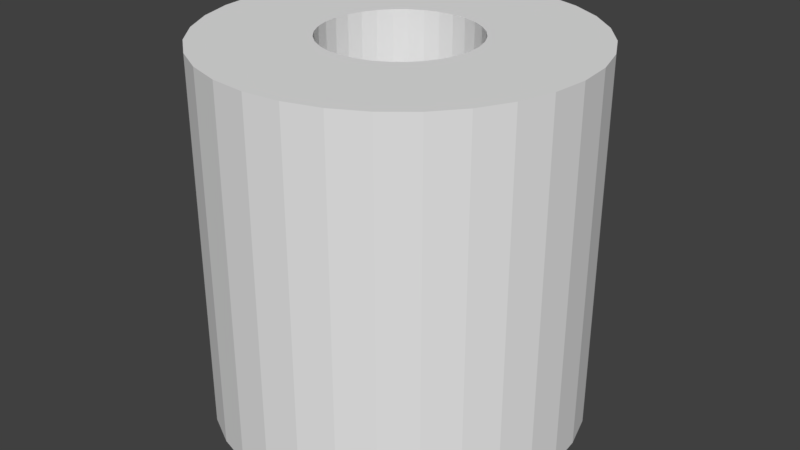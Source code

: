 # Source: roll.blend  (saved by Blender 2.78.0; exported with 4.5.12 LTS)
import bpy
from mathutils import Matrix  # noqa: F401  (used for matrix-valued properties, if any)

bpy.ops.wm.read_factory_settings(use_empty=True)
scene = bpy.context.scene
scene.name = 'Scene'

# ---- collections
col_collection_1 = bpy.data.collections.new('Collection 1'); scene.collection.children.link(col_collection_1)

# ---- world
world_world = bpy.data.worlds.new('World'); scene.world = world_world
world_world.color = (0.05088, 0.05088, 0.05088)
world_world.use_sun_shadow = False
world_world.sun_shadow_jitter_overblur = 0.0
world_world.cycles.sampling_method = 'MANUAL'

# ---- meshes
me_cylinder = bpy.data.meshes.new('Cylinder')
me_cylinder.from_pydata([(0.0, 1.0, -1.0), (0.0, 1.0, 1.0), (0.1951, 0.9808, -1.0), (0.1951, 0.9808, 1.0), (0.3827, 0.9239, -1.0), (0.3827, 0.9239, 1.0), (0.5556, 0.8315, -1.0), (0.5556, 0.8315, 1.0), (0.7071, 0.7071, -1.0), (0.7071, 0.7071, 1.0), (0.8315, 0.5556, -1.0), (0.8315, 0.5556, 1.0), (0.9239, 0.3827, -1.0), (0.9239, 0.3827, 1.0), (0.9808, 0.1951, -1.0), (0.9808, 0.1951, 1.0), (1.0, 7.55e-08, -1.0), (1.0, 7.55e-08, 1.0), (0.9808, -0.1951, -1.0), (0.9808, -0.1951, 1.0), (0.9239, -0.3827, -1.0), (0.9239, -0.3827, 1.0), (0.8315, -0.5556, -1.0), (0.8315, -0.5556, 1.0), (0.7071, -0.7071, -1.0), (0.7071, -0.7071, 1.0), (0.5556, -0.8315, -1.0), (0.5556, -0.8315, 1.0), (0.3827, -0.9239, -1.0), (0.3827, -0.9239, 1.0), (0.1951, -0.9808, -1.0), (0.1951, -0.9808, 1.0), (-3.258e-07, -1.0, -1.0), (-3.258e-07, -1.0, 1.0), (-0.1951, -0.9808, -1.0), (-0.1951, -0.9808, 1.0), (-0.3827, -0.9239, -1.0), (-0.3827, -0.9239, 1.0), (-0.5556, -0.8315, -1.0), (-0.5556, -0.8315, 1.0), (-0.7071, -0.7071, -1.0), (-0.7071, -0.7071, 1.0), (-0.8315, -0.5556, -1.0), (-0.8315, -0.5556, 1.0), (-0.9239, -0.3827, -1.0), (-0.9239, -0.3827, 1.0), (-0.9808, -0.1951, -1.0), (-0.9808, -0.1951, 1.0), (-1.0, 9.656e-07, -1.0), (-1.0, 9.656e-07, 1.0), (-0.9808, 0.1951, -1.0), (-0.9808, 0.1951, 1.0), (-0.9239, 0.3827, -1.0), (-0.9239, 0.3827, 1.0), (-0.8315, 0.5556, -1.0), (-0.8315, 0.5556, 1.0), (-0.7071, 0.7071, -1.0), (-0.7071, 0.7071, 1.0), (-0.5556, 0.8315, -1.0), (-0.5556, 0.8315, 1.0), (-0.3827, 0.9239, -1.0), (-0.3827, 0.9239, 1.0), (-0.1951, 0.9808, -1.0), (-0.1951, 0.9808, 1.0), (0.4326, -0.289, 1.0), (0.4326, -0.289, -1.0), (-2.178e-09, 0.5203, 1.0), (-2.178e-09, 0.5203, -1.0), (-0.1015, 0.5103, 1.0), (-0.1015, 0.5103, -1.0), (-0.1991, 0.4807, 1.0), (-0.1991, 0.4807, -1.0), (-0.4807, -0.1991, 1.0), (-0.4807, -0.1991, -1.0), (-0.4326, -0.289, 1.0), (-0.4326, -0.289, -1.0), (-0.5103, -0.1015, 1.0), (-0.5103, -0.1015, -1.0), (-0.3679, -0.3679, 1.0), (-0.3679, -0.3679, -1.0), (-0.1015, -0.5103, 1.0), (-0.1015, -0.5103, -1.0), (-1.717e-07, -0.5203, 1.0), (-1.717e-07, -0.5203, -1.0), (-0.1991, -0.4807, 1.0), (-0.1991, -0.4807, -1.0), (0.5103, 0.1015, 1.0), (0.5103, 0.1015, -1.0), (0.289, 0.4326, 1.0), (0.289, 0.4326, -1.0), (0.5203, 2.11e-08, 1.0), (0.5203, 2.11e-08, -1.0), (0.4807, 0.1991, 1.0), (0.4807, 0.1991, -1.0), (0.1015, -0.5103, 1.0), (0.1015, -0.5103, -1.0), (-0.3679, 0.3679, 1.0), (-0.3679, 0.3679, -1.0), (-0.289, 0.4326, 1.0), (-0.289, 0.4326, -1.0), (-0.4326, 0.289, 1.0), (-0.4326, 0.289, -1.0), (0.5103, -0.1015, 1.0), (0.5103, -0.1015, -1.0), (0.289, -0.4326, 1.0), (0.289, -0.4326, -1.0), (0.3679, -0.3679, 1.0), (0.3679, -0.3679, -1.0), (0.4807, -0.1991, 1.0), (0.4807, -0.1991, -1.0), (-0.5203, 4.842e-07, 1.0), (-0.5203, 4.842e-07, -1.0), (-0.289, -0.4326, 1.0), (-0.289, -0.4326, -1.0), (-0.5103, 0.1015, 1.0), (-0.5103, 0.1015, -1.0), (0.3679, 0.3679, 1.0), (0.3679, 0.3679, -1.0), (0.1991, -0.4807, 1.0), (0.1991, -0.4807, -1.0), (0.4326, 0.289, 1.0), (0.4326, 0.289, -1.0), (-0.4807, 0.1991, 1.0), (-0.4807, 0.1991, -1.0), (0.1991, 0.4807, 1.0), (0.1991, 0.4807, -1.0), (0.1015, 0.5103, 1.0), (0.1015, 0.5103, -1.0), (0.3377, -0.2257, 1.0), (0.3377, -0.2257, -1.0), (1.081e-08, 0.4062, 1.0), (1.081e-08, 0.4062, -1.0), (-0.07925, 0.3984, 1.0), (-0.07925, 0.3984, -1.0), (-0.1554, 0.3753, 1.0), (-0.1554, 0.3753, -1.0), (-0.3753, -0.1554, 1.0), (-0.3753, -0.1554, -1.0), (-0.3377, -0.2257, 1.0), (-0.3377, -0.2257, -1.0), (-0.3984, -0.07925, 1.0), (-0.3984, -0.07925, -1.0), (-0.2872, -0.2872, 1.0), (-0.2872, -0.2872, -1.0), (-0.07925, -0.3984, 1.0), (-0.07925, -0.3984, -1.0), (-1.216e-07, -0.4062, 1.0), (-1.216e-07, -0.4062, -1.0), (-0.1554, -0.3753, 1.0), (-0.1554, -0.3753, -1.0), (0.3984, 0.07925, 1.0), (0.3984, 0.07925, -1.0), (0.2257, 0.3377, 1.0), (0.2257, 0.3377, -1.0), (0.4062, 4.343e-08, 1.0), (0.4062, 4.343e-08, -1.0), (0.3753, 0.1554, 1.0), (0.3753, 0.1554, -1.0), (0.07925, -0.3984, 1.0), (0.07925, -0.3984, -1.0), (-0.2872, 0.2872, 1.0), (-0.2872, 0.2872, -1.0), (-0.2257, 0.3377, 1.0), (-0.2257, 0.3377, -1.0), (-0.3377, 0.2257, 1.0), (-0.3377, 0.2257, -1.0), (0.3984, -0.07925, 1.0), (0.3984, -0.07925, -1.0), (0.2257, -0.3377, 1.0), (0.2257, -0.3377, -1.0), (0.2872, -0.2872, 1.0), (0.2872, -0.2872, -1.0), (0.3753, -0.1554, 1.0), (0.3753, -0.1554, -1.0), (-0.4062, 4.05e-07, 1.0), (-0.4062, 4.05e-07, -1.0), (-0.2257, -0.3377, 1.0), (-0.2257, -0.3377, -1.0), (-0.3984, 0.07925, 1.0), (-0.3984, 0.07925, -1.0), (0.2872, 0.2872, 1.0), (0.2872, 0.2872, -1.0), (0.1554, -0.3753, 1.0), (0.1554, -0.3753, -1.0), (0.3377, 0.2257, 1.0), (0.3377, 0.2257, -1.0), (-0.3753, 0.1554, 1.0), (-0.3753, 0.1554, -1.0), (0.1554, 0.3753, 1.0), (0.1554, 0.3753, -1.0), (0.07925, 0.3984, 1.0), (0.07925, 0.3984, -1.0)], [], [(0, 1, 3, 2), (2, 3, 5, 4), (4, 5, 7, 6), (6, 7, 9, 8), (8, 9, 11, 10), (10, 11, 13, 12), (12, 13, 15, 14), (14, 15, 17, 16), (16, 17, 19, 18), (18, 19, 21, 20), (20, 21, 23, 22), (22, 23, 25, 24), (24, 25, 27, 26), (26, 27, 29, 28), (28, 29, 31, 30), (30, 31, 33, 32), (32, 33, 35, 34), (34, 35, 37, 36), (36, 37, 39, 38), (38, 39, 41, 40), (40, 41, 43, 42), (42, 43, 45, 44), (44, 45, 47, 46), (46, 47, 49, 48), (48, 49, 51, 50), (50, 51, 53, 52), (52, 53, 55, 54), (54, 55, 57, 56), (56, 57, 59, 58), (58, 59, 61, 60), (3, 1, 63, 61, 59, 57, 55, 53, 51, 49, 110, 114, 122, 100, 96, 98, 70, 68, 66, 126, 124, 88, 116, 120, 92, 86, 90, 17, 15, 13, 11, 9, 7, 5), (60, 61, 63, 62), (62, 63, 1, 0), (0, 2, 4, 6, 8, 10, 12, 14, 16, 91, 87, 93, 121, 117, 89, 125, 127, 67, 69, 71, 99, 97, 101, 123, 115, 111, 48, 50, 52, 54, 56, 58, 60, 62), (119, 95, 159, 183), (64, 108, 172, 128), (97, 99, 163, 161), (120, 116, 180, 184), (93, 87, 151, 157), (118, 104, 168, 182), (95, 83, 147, 159), (105, 119, 183, 169), (92, 120, 184, 156), (116, 88, 152, 180), (90, 86, 150, 154), (117, 121, 185, 181), (88, 124, 188, 152), (111, 115, 179, 175), (17, 90, 102, 108, 64, 106, 104, 118, 94, 82, 80, 84, 112, 78, 74, 72, 76, 110, 49, 47, 45, 43, 41, 39, 37, 35, 33, 31, 29, 27, 25, 23, 21, 19), (89, 117, 181, 153), (113, 79, 143, 177), (86, 92, 156, 150), (114, 110, 174, 178), (87, 91, 155, 151), (112, 84, 148, 176), (84, 80, 144, 148), (70, 98, 162, 134), (83, 81, 145, 147), (110, 76, 140, 174), (80, 82, 146, 144), (85, 113, 177, 149), (81, 85, 149, 145), (91, 103, 167, 155), (77, 111, 175, 141), (109, 65, 129, 173), (78, 112, 176, 142), (48, 111, 77, 73, 75, 79, 113, 85, 81, 83, 95, 119, 105, 107, 65, 109, 103, 91, 16, 18, 20, 22, 24, 26, 28, 30, 32, 34, 36, 38, 40, 42, 44, 46), (106, 64, 128, 170), (167, 166, 154, 155), (171, 170, 128, 129), (129, 128, 172, 173), (179, 178, 174, 175), (151, 150, 156, 157), (155, 154, 150, 151), (185, 184, 180, 181), (131, 130, 132, 133), (145, 144, 146, 147), (165, 164, 186, 187), (147, 146, 158, 159), (133, 132, 134, 135), (181, 180, 152, 153), (177, 176, 148, 149), (153, 152, 188, 189), (169, 168, 170, 171), (163, 162, 160, 161), (187, 186, 178, 179), (183, 182, 168, 169), (143, 142, 176, 177), (137, 136, 138, 139), (191, 190, 130, 131), (157, 156, 184, 185), (175, 174, 140, 141), (173, 172, 166, 167), (149, 148, 144, 145), (135, 134, 162, 163), (189, 188, 190, 191), (159, 158, 182, 183), (141, 140, 136, 137), (161, 160, 164, 165), (139, 138, 142, 143), (98, 96, 160, 162), (66, 68, 132, 130), (121, 93, 157, 185), (82, 94, 158, 146), (69, 67, 131, 133), (94, 118, 182, 158), (96, 100, 164, 160), (68, 70, 134, 132), (123, 101, 165, 187), (67, 127, 191, 131), (71, 69, 133, 135), (100, 122, 186, 164), (101, 97, 161, 165), (65, 107, 171, 129), (125, 89, 153, 189), (99, 71, 135, 163), (73, 77, 141, 137), (124, 126, 190, 188), (103, 109, 173, 167), (72, 74, 138, 136), (122, 114, 178, 186), (102, 90, 154, 166), (75, 73, 137, 139), (127, 125, 189, 191), (104, 106, 170, 168), (74, 78, 142, 138), (115, 123, 187, 179), (107, 105, 169, 171), (79, 75, 139, 143), (126, 66, 130, 190), (108, 102, 166, 172), (76, 72, 136, 140)])
_ca = me_cylinder.color_attributes.new('Col', 'BYTE_COLOR', 'CORNER')
_ca.data.foreach_set('color', [0.7454, 0.7454, 0.7454, 1.0, 0.7454, 0.7454, 0.7454, 1.0, 0.7454, 0.7454, 0.7454, 1.0, 0.7454, 0.7454, 0.7454, 1.0, 0.7454, 0.7454, 0.7454, 1.0, 0.7454, 0.7454, 0.7454, 1.0, 0.7454, 0.7454, 0.7454, 1.0, 0.7454, 0.7454, 0.7454, 1.0, 0.7454, 0.7454, 0.7454, 1.0, 0.7454, 0.7454, 0.7454, 1.0, 0.7454, 0.7454, 0.7454, 1.0, 0.7454, 0.7454, 0.7454, 1.0, 0.7454, 0.7454, 0.7454, 1.0, 0.7454, 0.7454, 0.7454, 1.0, 0.7454, 0.7454, 0.7454, 1.0, 0.7454, 0.7454, 0.7454, 1.0, 0.7454, 0.7454, 0.7454, 1.0, 0.7454, 0.7454, 0.7454, 1.0, 0.7454, 0.7454, 0.7454, 1.0, 0.7454, 0.7454, 0.7454, 1.0, 0.7454, 0.7454, 0.7454, 1.0, 0.7454, 0.7454, 0.7454, 1.0, 0.7454, 0.7454, 0.7454, 1.0, 0.7454, 0.7454, 0.7454, 1.0, 0.7454, 0.7454, 0.7454, 1.0, 0.7454, 0.7454, 0.7454, 1.0, 0.7454, 0.7454, 0.7454, 1.0, 0.7454, 0.7454, 0.7454, 1.0, 0.7454, 0.7454, 0.7454, 1.0, 0.7454, 0.7454, 0.7454, 1.0, 0.7454, 0.7454, 0.7454, 1.0, 0.7454, 0.7454, 0.7454, 1.0, 0.7454, 0.7454, 0.7454, 1.0, 0.7454, 0.7454, 0.7454, 1.0, 0.7454, 0.7454, 0.7454, 1.0, 0.7454, 0.7454, 0.7454, 1.0, 0.7454, 0.7454, 0.7454, 1.0, 0.7454, 0.7454, 0.7454, 1.0, 0.7454, 0.7454, 0.7454, 1.0, 0.7454, 0.7454, 0.7454, 1.0, 0.7454, 0.7454, 0.7454, 1.0, 0.7454, 0.7454, 0.7454, 1.0, 0.7454, 0.7454, 0.7454, 1.0, 0.7454, 0.7454, 0.7454, 1.0, 0.7454, 0.7454, 0.7454, 1.0, 0.7454, 0.7454, 0.7454, 1.0, 0.7454, 0.7454, 0.7454, 1.0, 0.7454, 0.7454, 0.7454, 1.0, 0.7454, 0.7454, 0.7454, 1.0, 0.7454, 0.7454, 0.7454, 1.0, 0.7454, 0.7454, 0.7454, 1.0, 0.7454, 0.7454, 0.7454, 1.0, 0.7454, 0.7454, 0.7454, 1.0, 0.7454, 0.7454, 0.7454, 1.0, 0.7454, 0.7454, 0.7454, 1.0, 0.7454, 0.7454, 0.7454, 1.0, 0.7454, 0.7454, 0.7454, 1.0, 0.7454, 0.7454, 0.7454, 1.0, 0.7454, 0.7454, 0.7454, 1.0, 0.7454, 0.7454, 0.7454, 1.0, 0.7454, 0.7454, 0.7454, 1.0, 0.7454, 0.7454, 0.7454, 1.0, 0.7454, 0.7454, 0.7454, 1.0, 0.7454, 0.7454, 0.7454, 1.0, 0.7454, 0.7454, 0.7454, 1.0, 0.7454, 0.7454, 0.7454, 1.0, 0.7454, 0.7454, 0.7454, 1.0, 0.7454, 0.7454, 0.7454, 1.0, 0.7454, 0.7454, 0.7454, 1.0, 0.7454, 0.7454, 0.7454, 1.0, 0.7454, 0.7454, 0.7454, 1.0, 0.7454, 0.7454, 0.7454, 1.0, 0.7454, 0.7454, 0.7454, 1.0, 0.7454, 0.7454, 0.7454, 1.0, 0.7454, 0.7454, 0.7454, 1.0, 0.7454, 0.7454, 0.7454, 1.0, 0.7454, 0.7454, 0.7454, 1.0, 0.7454, 0.7454, 0.7454, 1.0, 0.7454, 0.7454, 0.7454, 1.0, 0.7454, 0.7454, 0.7454, 1.0, 0.7454, 0.7454, 0.7454, 1.0, 0.7454, 0.7454, 0.7454, 1.0, 0.7454, 0.7454, 0.7454, 1.0, 0.7454, 0.7454, 0.7454, 1.0, 0.7454, 0.7454, 0.7454, 1.0, 0.7454, 0.7454, 0.7454, 1.0, 0.7454, 0.7454, 0.7454, 1.0, 0.7454, 0.7454, 0.7454, 1.0, 0.7454, 0.7454, 0.7454, 1.0, 0.7454, 0.7454, 0.7454, 1.0, 0.7454, 0.7454, 0.7454, 1.0, 0.7454, 0.7454, 0.7454, 1.0, 0.7454, 0.7454, 0.7454, 1.0, 0.7454, 0.7454, 0.7454, 1.0, 0.7454, 0.7454, 0.7454, 1.0, 0.7454, 0.7454, 0.7454, 1.0, 0.7454, 0.7454, 0.7454, 1.0, 0.7454, 0.7454, 0.7454, 1.0, 0.7454, 0.7454, 0.7454, 1.0, 0.7454, 0.7454, 0.7454, 1.0, 0.7454, 0.7454, 0.7454, 1.0, 0.7454, 0.7454, 0.7454, 1.0, 0.7454, 0.7454, 0.7454, 1.0, 0.7454, 0.7454, 0.7454, 1.0, 0.7454, 0.7454, 0.7454, 1.0, 0.7454, 0.7454, 0.7454, 1.0, 0.7454, 0.7454, 0.7454, 1.0, 0.7454, 0.7454, 0.7454, 1.0, 0.7454, 0.7454, 0.7454, 1.0, 0.7454, 0.7454, 0.7454, 1.0, 0.7454, 0.7454, 0.7454, 1.0, 0.7454, 0.7454, 0.7454, 1.0, 0.7454, 0.7454, 0.7454, 1.0, 0.7454, 0.7454, 0.7454, 1.0, 0.7454, 0.7454, 0.7454, 1.0, 0.7454, 0.7454, 0.7454, 1.0, 0.7454, 0.7454, 0.7454, 1.0, 0.7454, 0.7454, 0.7454, 1.0, 0.7454, 0.7454, 0.7454, 1.0, 0.7454, 0.7454, 0.7454, 1.0, 0.7454, 0.7454, 0.7454, 1.0, 0.7454, 0.7454, 0.7454, 1.0, 0.7454, 0.7454, 0.7454, 1.0, 0.7454, 0.7454, 0.7454, 1.0, 0.7454, 0.7454, 0.7454, 1.0, 0.7454, 0.7454, 0.7454, 1.0, 0.7454, 0.7454, 0.7454, 1.0, 0.7454, 0.7454, 0.7454, 1.0, 0.7454, 0.7454, 0.7454, 1.0, 0.7454, 0.7454, 0.7454, 1.0, 0.7454, 0.7454, 0.7454, 1.0, 0.7454, 0.7454, 0.7454, 1.0, 0.7454, 0.7454, 0.7454, 1.0, 0.7454, 0.7454, 0.7454, 1.0, 0.7454, 0.7454, 0.7454, 1.0, 0.7454, 0.7454, 0.7454, 1.0, 0.7454, 0.7454, 0.7454, 1.0, 0.7454, 0.7454, 0.7454, 1.0, 0.7454, 0.7454, 0.7454, 1.0, 0.7454, 0.7454, 0.7454, 1.0, 0.7454, 0.7454, 0.7454, 1.0, 0.7454, 0.7454, 0.7454, 1.0, 0.7454, 0.7454, 0.7454, 1.0, 0.7454, 0.7454, 0.7454, 1.0, 0.7454, 0.7454, 0.7454, 1.0, 0.7454, 0.7454, 0.7454, 1.0, 0.7454, 0.7454, 0.7454, 1.0, 0.7454, 0.7454, 0.7454, 1.0, 0.7454, 0.7454, 0.7454, 1.0, 0.7454, 0.7454, 0.7454, 1.0, 0.7454, 0.7454, 0.7454, 1.0, 0.7454, 0.7454, 0.7454, 1.0, 0.7454, 0.7454, 0.7454, 1.0, 0.7454, 0.7454, 0.7454, 1.0, 0.7454, 0.7454, 0.7454, 1.0, 0.7454, 0.7454, 0.7454, 1.0, 0.7454, 0.7454, 0.7454, 1.0, 0.7454, 0.7454, 0.7454, 1.0, 0.7454, 0.7454, 0.7454, 1.0, 0.7454, 0.7454, 0.7454, 1.0, 0.7454, 0.7454, 0.7454, 1.0, 0.7454, 0.7454, 0.7454, 1.0, 0.7454, 0.7454, 0.7454, 1.0, 0.7454, 0.7454, 0.7454, 1.0, 0.7454, 0.7454, 0.7454, 1.0, 0.7454, 0.7454, 0.7454, 1.0, 0.7454, 0.7454, 0.7454, 1.0, 0.7454, 0.7454, 0.7454, 1.0, 0.7454, 0.7454, 0.7454, 1.0, 0.7454, 0.7454, 0.7454, 1.0, 0.7454, 0.7454, 0.7454, 1.0, 0.7454, 0.7454, 0.7454, 1.0, 0.7454, 0.7454, 0.7454, 1.0, 0.7454, 0.7454, 0.7454, 1.0, 0.7454, 0.7454, 0.7454, 1.0, 0.7454, 0.7454, 0.7454, 1.0, 0.7454, 0.7454, 0.7454, 1.0, 0.7454, 0.7454, 0.7454, 1.0, 0.7454, 0.7454, 0.7454, 1.0, 0.7454, 0.7454, 0.7454, 1.0, 0.7454, 0.7454, 0.7454, 1.0, 0.7454, 0.7454, 0.7454, 1.0, 0.7454, 0.7454, 0.7454, 1.0, 0.7454, 0.7454, 0.7454, 1.0, 0.7454, 0.7454, 0.7454, 1.0, 0.7454, 0.7454, 0.7454, 1.0, 0.7454, 0.7454, 0.7454, 1.0, 0.7454, 0.7454, 0.7454, 1.0, 0.7454, 0.7454, 0.7454, 1.0, 0.7454, 0.7454, 0.7454, 1.0, 0.7454, 0.7454, 0.7454, 1.0, 0.7454, 0.7454, 0.7454, 1.0, 0.7454, 0.7454, 0.7454, 1.0, 0.7454, 0.7454, 0.7454, 1.0, 0.7454, 0.7454, 0.7454, 1.0, 0.7454, 0.7454, 0.7454, 1.0, 0.5395, 0.3813, 0.1912, 1.0, 0.5395, 0.3813, 0.1912, 1.0, 0.5395, 0.3813, 0.1912, 1.0, 0.5395, 0.3813, 0.1912, 1.0, 0.5395, 0.3813, 0.1912, 1.0, 0.5395, 0.3813, 0.1912, 1.0, 0.5395, 0.3813, 0.1912, 1.0, 0.5395, 0.3813, 0.1912, 1.0, 0.5395, 0.3813, 0.1912, 1.0, 0.5395, 0.3813, 0.1912, 1.0, 0.5395, 0.3813, 0.1912, 1.0, 0.5395, 0.3813, 0.1912, 1.0, 0.5395, 0.3813, 0.1912, 1.0, 0.5395, 0.3813, 0.1912, 1.0, 0.5395, 0.3813, 0.1912, 1.0, 0.5395, 0.3813, 0.1912, 1.0, 0.5395, 0.3813, 0.1912, 1.0, 0.5395, 0.3813, 0.1912, 1.0, 0.5395, 0.3813, 0.1912, 1.0, 0.5395, 0.3813, 0.1912, 1.0, 0.5395, 0.3813, 0.1912, 1.0, 0.5395, 0.3813, 0.1912, 1.0, 0.5395, 0.3813, 0.1912, 1.0, 0.5395, 0.3813, 0.1912, 1.0, 0.5395, 0.3813, 0.1912, 1.0, 0.5395, 0.3813, 0.1912, 1.0, 0.5395, 0.3813, 0.1912, 1.0, 0.5395, 0.3813, 0.1912, 1.0, 0.5395, 0.3813, 0.1912, 1.0, 0.5395, 0.3813, 0.1912, 1.0, 0.5395, 0.3813, 0.1912, 1.0, 0.5395, 0.3813, 0.1912, 1.0, 0.5395, 0.3813, 0.1912, 1.0, 0.5395, 0.3813, 0.1912, 1.0, 0.5395, 0.3813, 0.1912, 1.0, 0.5395, 0.3813, 0.1912, 1.0, 0.5395, 0.3813, 0.1912, 1.0, 0.5395, 0.3813, 0.1912, 1.0, 0.5395, 0.3813, 0.1912, 1.0, 0.5395, 0.3813, 0.1912, 1.0, 0.5395, 0.3813, 0.1912, 1.0, 0.5395, 0.3813, 0.1912, 1.0, 0.5395, 0.3813, 0.1912, 1.0, 0.5395, 0.3813, 0.1912, 1.0, 0.5395, 0.3813, 0.1912, 1.0, 0.5395, 0.3813, 0.1912, 1.0, 0.5395, 0.3813, 0.1912, 1.0, 0.5395, 0.3813, 0.1912, 1.0, 0.5395, 0.3813, 0.1912, 1.0, 0.5395, 0.3813, 0.1912, 1.0, 0.5395, 0.3813, 0.1912, 1.0, 0.5395, 0.3813, 0.1912, 1.0, 0.5395, 0.3813, 0.1912, 1.0, 0.5395, 0.3813, 0.1912, 1.0, 0.5395, 0.3813, 0.1912, 1.0, 0.5395, 0.3813, 0.1912, 1.0, 0.7454, 0.7454, 0.7454, 1.0, 0.7454, 0.7454, 0.7454, 1.0, 0.7454, 0.7454, 0.7454, 1.0, 0.7454, 0.7454, 0.7454, 1.0, 0.7454, 0.7454, 0.7454, 1.0, 0.7454, 0.7454, 0.7454, 1.0, 0.7454, 0.7454, 0.7454, 1.0, 0.7454, 0.7454, 0.7454, 1.0, 0.7454, 0.7454, 0.7454, 1.0, 0.7454, 0.7454, 0.7454, 1.0, 0.7454, 0.7454, 0.7454, 1.0, 0.7454, 0.7454, 0.7454, 1.0, 0.7454, 0.7454, 0.7454, 1.0, 0.7454, 0.7454, 0.7454, 1.0, 0.7454, 0.7454, 0.7454, 1.0, 0.7454, 0.7454, 0.7454, 1.0, 0.7454, 0.7454, 0.7454, 1.0, 0.7454, 0.7454, 0.7454, 1.0, 0.7454, 0.7454, 0.7454, 1.0, 0.7454, 0.7454, 0.7454, 1.0, 0.7454, 0.7454, 0.7454, 1.0, 0.7454, 0.7454, 0.7454, 1.0, 0.7454, 0.7454, 0.7454, 1.0, 0.7454, 0.7454, 0.7454, 1.0, 0.7454, 0.7454, 0.7454, 1.0, 0.7454, 0.7454, 0.7454, 1.0, 0.7454, 0.7454, 0.7454, 1.0, 0.7454, 0.7454, 0.7454, 1.0, 0.7454, 0.7454, 0.7454, 1.0, 0.7454, 0.7454, 0.7454, 1.0, 0.7454, 0.7454, 0.7454, 1.0, 0.7454, 0.7454, 0.7454, 1.0, 0.7454, 0.7454, 0.7454, 1.0, 0.7454, 0.7454, 0.7454, 1.0, 0.5395, 0.3813, 0.1912, 1.0, 0.5395, 0.3813, 0.1912, 1.0, 0.5395, 0.3813, 0.1912, 1.0, 0.5395, 0.3813, 0.1912, 1.0, 0.5395, 0.3813, 0.1912, 1.0, 0.5395, 0.3813, 0.1912, 1.0, 0.5395, 0.3813, 0.1912, 1.0, 0.5395, 0.3813, 0.1912, 1.0, 0.5395, 0.3813, 0.1912, 1.0, 0.5395, 0.3813, 0.1912, 1.0, 0.5395, 0.3813, 0.1912, 1.0, 0.5395, 0.3813, 0.1912, 1.0, 0.5395, 0.3813, 0.1912, 1.0, 0.5395, 0.3813, 0.1912, 1.0, 0.5395, 0.3813, 0.1912, 1.0, 0.5395, 0.3813, 0.1912, 1.0, 0.5395, 0.3813, 0.1912, 1.0, 0.5395, 0.3813, 0.1912, 1.0, 0.5395, 0.3813, 0.1912, 1.0, 0.5395, 0.3813, 0.1912, 1.0, 0.5395, 0.3813, 0.1912, 1.0, 0.5395, 0.3813, 0.1912, 1.0, 0.5395, 0.3813, 0.1912, 1.0, 0.5395, 0.3813, 0.1912, 1.0, 0.5395, 0.3813, 0.1912, 1.0, 0.5395, 0.3813, 0.1912, 1.0, 0.5395, 0.3813, 0.1912, 1.0, 0.5395, 0.3813, 0.1912, 1.0, 0.5395, 0.3813, 0.1912, 1.0, 0.5395, 0.3813, 0.1912, 1.0, 0.5395, 0.3813, 0.1912, 1.0, 0.5395, 0.3813, 0.1912, 1.0, 0.5395, 0.3813, 0.1912, 1.0, 0.5395, 0.3813, 0.1912, 1.0, 0.5395, 0.3813, 0.1912, 1.0, 0.5395, 0.3813, 0.1912, 1.0, 0.5395, 0.3813, 0.1912, 1.0, 0.5395, 0.3813, 0.1912, 1.0, 0.5395, 0.3813, 0.1912, 1.0, 0.5395, 0.3813, 0.1912, 1.0, 0.5395, 0.3813, 0.1912, 1.0, 0.5395, 0.3813, 0.1912, 1.0, 0.5395, 0.3813, 0.1912, 1.0, 0.5395, 0.3813, 0.1912, 1.0, 0.5395, 0.3813, 0.1912, 1.0, 0.5395, 0.3813, 0.1912, 1.0, 0.5395, 0.3813, 0.1912, 1.0, 0.5395, 0.3813, 0.1912, 1.0, 0.5395, 0.3813, 0.1912, 1.0, 0.5395, 0.3813, 0.1912, 1.0, 0.5395, 0.3813, 0.1912, 1.0, 0.5395, 0.3813, 0.1912, 1.0, 0.5395, 0.3813, 0.1912, 1.0, 0.5395, 0.3813, 0.1912, 1.0, 0.5395, 0.3813, 0.1912, 1.0, 0.5395, 0.3813, 0.1912, 1.0, 0.5395, 0.3813, 0.1912, 1.0, 0.5395, 0.3813, 0.1912, 1.0, 0.5395, 0.3813, 0.1912, 1.0, 0.5395, 0.3813, 0.1912, 1.0, 0.5395, 0.3813, 0.1912, 1.0, 0.5395, 0.3813, 0.1912, 1.0, 0.5395, 0.3813, 0.1912, 1.0, 0.5395, 0.3813, 0.1912, 1.0, 0.5395, 0.3813, 0.1912, 1.0, 0.5395, 0.3813, 0.1912, 1.0, 0.5395, 0.3813, 0.1912, 1.0, 0.5395, 0.3813, 0.1912, 1.0, 0.7454, 0.7454, 0.7454, 1.0, 0.7454, 0.7454, 0.7454, 1.0, 0.7454, 0.7454, 0.7454, 1.0, 0.7454, 0.7454, 0.7454, 1.0, 0.7454, 0.7454, 0.7454, 1.0, 0.7454, 0.7454, 0.7454, 1.0, 0.7454, 0.7454, 0.7454, 1.0, 0.7454, 0.7454, 0.7454, 1.0, 0.7454, 0.7454, 0.7454, 1.0, 0.7454, 0.7454, 0.7454, 1.0, 0.7454, 0.7454, 0.7454, 1.0, 0.7454, 0.7454, 0.7454, 1.0, 0.7454, 0.7454, 0.7454, 1.0, 0.7454, 0.7454, 0.7454, 1.0, 0.7454, 0.7454, 0.7454, 1.0, 0.7454, 0.7454, 0.7454, 1.0, 0.7454, 0.7454, 0.7454, 1.0, 0.7454, 0.7454, 0.7454, 1.0, 0.7454, 0.7454, 0.7454, 1.0, 0.7454, 0.7454, 0.7454, 1.0, 0.7454, 0.7454, 0.7454, 1.0, 0.7454, 0.7454, 0.7454, 1.0, 0.7454, 0.7454, 0.7454, 1.0, 0.7454, 0.7454, 0.7454, 1.0, 0.7454, 0.7454, 0.7454, 1.0, 0.7454, 0.7454, 0.7454, 1.0, 0.7454, 0.7454, 0.7454, 1.0, 0.7454, 0.7454, 0.7454, 1.0, 0.7454, 0.7454, 0.7454, 1.0, 0.7454, 0.7454, 0.7454, 1.0, 0.7454, 0.7454, 0.7454, 1.0, 0.7454, 0.7454, 0.7454, 1.0, 0.7454, 0.7454, 0.7454, 1.0, 0.7454, 0.7454, 0.7454, 1.0, 0.5395, 0.3813, 0.1912, 1.0, 0.5395, 0.3813, 0.1912, 1.0, 0.5395, 0.3813, 0.1912, 1.0, 0.5395, 0.3813, 0.1912, 1.0, 0.3564, 0.2542, 0.1274, 1.0, 0.3564, 0.2542, 0.1274, 1.0, 0.3564, 0.2542, 0.1274, 1.0, 0.3564, 0.2542, 0.1274, 1.0, 0.3564, 0.2542, 0.1274, 1.0, 0.3564, 0.2542, 0.1274, 1.0, 0.3564, 0.2542, 0.1274, 1.0, 0.3564, 0.2542, 0.1274, 1.0, 0.3564, 0.2542, 0.1274, 1.0, 0.3564, 0.2542, 0.1274, 1.0, 0.3564, 0.2542, 0.1274, 1.0, 0.3564, 0.2542, 0.1274, 1.0, 0.3564, 0.2542, 0.1274, 1.0, 0.3564, 0.2542, 0.1274, 1.0, 0.3564, 0.2542, 0.1274, 1.0, 0.3564, 0.2542, 0.1274, 1.0, 0.3564, 0.2542, 0.1274, 1.0, 0.3564, 0.2542, 0.1274, 1.0, 0.3564, 0.2542, 0.1274, 1.0, 0.3564, 0.2542, 0.1274, 1.0, 0.3564, 0.2542, 0.1274, 1.0, 0.3564, 0.2542, 0.1274, 1.0, 0.3564, 0.2542, 0.1274, 1.0, 0.3564, 0.2542, 0.1274, 1.0, 0.3564, 0.2542, 0.1274, 1.0, 0.3564, 0.2542, 0.1274, 1.0, 0.3564, 0.2542, 0.1274, 1.0, 0.3564, 0.2542, 0.1274, 1.0, 0.3564, 0.2542, 0.1274, 1.0, 0.3564, 0.2542, 0.1274, 1.0, 0.3564, 0.2542, 0.1274, 1.0, 0.3564, 0.2542, 0.1274, 1.0, 0.3564, 0.2542, 0.1274, 1.0, 0.3564, 0.2542, 0.1274, 1.0, 0.3564, 0.2542, 0.1274, 1.0, 0.3564, 0.2542, 0.1274, 1.0, 0.3564, 0.2542, 0.1274, 1.0, 0.3564, 0.2542, 0.1274, 1.0, 0.3564, 0.2542, 0.1274, 1.0, 0.3564, 0.2542, 0.1274, 1.0, 0.3564, 0.2542, 0.1274, 1.0, 0.3564, 0.2542, 0.1274, 1.0, 0.3564, 0.2542, 0.1274, 1.0, 0.3564, 0.2542, 0.1274, 1.0, 0.3564, 0.2542, 0.1274, 1.0, 0.3564, 0.2542, 0.1274, 1.0, 0.3564, 0.2542, 0.1274, 1.0, 0.3564, 0.2542, 0.1274, 1.0, 0.3564, 0.2542, 0.1274, 1.0, 0.3564, 0.2542, 0.1274, 1.0, 0.3564, 0.2542, 0.1274, 1.0, 0.3613, 0.2542, 0.1274, 1.0, 0.3564, 0.2542, 0.1274, 1.0, 0.3564, 0.2542, 0.1274, 1.0, 0.3564, 0.2542, 0.1274, 1.0, 0.3564, 0.2542, 0.1274, 1.0, 0.3564, 0.2542, 0.1274, 1.0, 0.3564, 0.2542, 0.1274, 1.0, 0.3564, 0.2542, 0.1274, 1.0, 0.3564, 0.2542, 0.1274, 1.0, 0.3564, 0.2542, 0.1274, 1.0, 0.3564, 0.2542, 0.1274, 1.0, 0.3564, 0.2542, 0.1274, 1.0, 0.3564, 0.2542, 0.1274, 1.0, 0.3564, 0.2542, 0.1274, 1.0, 0.3564, 0.2542, 0.1274, 1.0, 0.3564, 0.2542, 0.1274, 1.0, 0.3564, 0.2542, 0.1274, 1.0, 0.3564, 0.2542, 0.1274, 1.0, 0.3564, 0.2542, 0.1274, 1.0, 0.3564, 0.2542, 0.1274, 1.0, 0.3564, 0.2542, 0.1274, 1.0, 0.3564, 0.2542, 0.1274, 1.0, 0.3564, 0.2542, 0.1274, 1.0, 0.3564, 0.2542, 0.1274, 1.0, 0.3564, 0.2542, 0.1274, 1.0, 0.3564, 0.2542, 0.1274, 1.0, 0.3564, 0.2542, 0.1274, 1.0, 0.3564, 0.2542, 0.1274, 1.0, 0.3564, 0.2542, 0.1274, 1.0, 0.3564, 0.2542, 0.1274, 1.0, 0.3564, 0.2542, 0.1274, 1.0, 0.3564, 0.2542, 0.1274, 1.0, 0.3564, 0.2542, 0.1274, 1.0, 0.3564, 0.2542, 0.1274, 1.0, 0.3564, 0.2542, 0.1274, 1.0, 0.3564, 0.2542, 0.1274, 1.0, 0.3564, 0.2542, 0.1274, 1.0, 0.3564, 0.2542, 0.1274, 1.0, 0.3564, 0.2542, 0.1274, 1.0, 0.3564, 0.2542, 0.1274, 1.0, 0.3564, 0.2542, 0.1274, 1.0, 0.3564, 0.2542, 0.1274, 1.0, 0.3564, 0.2542, 0.1274, 1.0, 0.3564, 0.2542, 0.1274, 1.0, 0.3564, 0.2542, 0.1274, 1.0, 0.3564, 0.2542, 0.1274, 1.0, 0.3564, 0.2542, 0.1274, 1.0, 0.3564, 0.2542, 0.1274, 1.0, 0.3564, 0.2542, 0.1274, 1.0, 0.3564, 0.2542, 0.1274, 1.0, 0.3564, 0.2542, 0.1274, 1.0, 0.3564, 0.2542, 0.1274, 1.0, 0.3564, 0.2542, 0.1274, 1.0, 0.3564, 0.2542, 0.1274, 1.0, 0.3564, 0.2542, 0.1274, 1.0, 0.3564, 0.2542, 0.1274, 1.0, 0.3564, 0.2542, 0.1274, 1.0, 0.3564, 0.2542, 0.1274, 1.0, 0.3564, 0.2542, 0.1274, 1.0, 0.3564, 0.2542, 0.1274, 1.0, 0.3564, 0.2542, 0.1274, 1.0, 0.3564, 0.2542, 0.1274, 1.0, 0.3564, 0.2542, 0.1274, 1.0, 0.3564, 0.2542, 0.1274, 1.0, 0.3564, 0.2542, 0.1274, 1.0, 0.3564, 0.2542, 0.1274, 1.0, 0.3564, 0.2542, 0.1274, 1.0, 0.3564, 0.2542, 0.1274, 1.0, 0.3564, 0.2542, 0.1274, 1.0, 0.3564, 0.2542, 0.1274, 1.0, 0.3564, 0.2542, 0.1274, 1.0, 0.3564, 0.2542, 0.1274, 1.0, 0.3564, 0.2542, 0.1274, 1.0, 0.3564, 0.2542, 0.1274, 1.0, 0.3564, 0.2542, 0.1274, 1.0, 0.3564, 0.2542, 0.1274, 1.0, 0.3564, 0.2542, 0.1274, 1.0, 0.5395, 0.3813, 0.1912, 1.0, 0.5395, 0.3813, 0.1912, 1.0, 0.5395, 0.3813, 0.1912, 1.0, 0.5395, 0.3813, 0.1912, 1.0, 0.5395, 0.3813, 0.1912, 1.0, 0.5395, 0.3813, 0.1912, 1.0, 0.5395, 0.3813, 0.1912, 1.0, 0.5395, 0.3813, 0.1912, 1.0, 0.5395, 0.3813, 0.1912, 1.0, 0.5395, 0.3813, 0.1912, 1.0, 0.5395, 0.3813, 0.1912, 1.0, 0.5395, 0.3813, 0.1912, 1.0, 0.5395, 0.3813, 0.1912, 1.0, 0.5395, 0.3813, 0.1912, 1.0, 0.5395, 0.3813, 0.1912, 1.0, 0.5395, 0.3813, 0.1912, 1.0, 0.5395, 0.3813, 0.1912, 1.0, 0.5395, 0.3813, 0.1912, 1.0, 0.5395, 0.3813, 0.1912, 1.0, 0.5395, 0.3813, 0.1912, 1.0, 0.5395, 0.3813, 0.1912, 1.0, 0.5395, 0.3813, 0.1912, 1.0, 0.5395, 0.3813, 0.1912, 1.0, 0.5395, 0.3813, 0.1912, 1.0, 0.5395, 0.3813, 0.1912, 1.0, 0.5395, 0.3813, 0.1912, 1.0, 0.5395, 0.3813, 0.1912, 1.0, 0.5395, 0.3813, 0.1912, 1.0, 0.5395, 0.3813, 0.1912, 1.0, 0.5395, 0.3813, 0.1912, 1.0, 0.5395, 0.3813, 0.1912, 1.0, 0.5395, 0.3813, 0.1912, 1.0, 0.5395, 0.3813, 0.1912, 1.0, 0.5395, 0.3813, 0.1912, 1.0, 0.5395, 0.3813, 0.1912, 1.0, 0.5395, 0.3813, 0.1912, 1.0, 0.5395, 0.3813, 0.1912, 1.0, 0.5395, 0.3813, 0.1912, 1.0, 0.5395, 0.3813, 0.1912, 1.0, 0.5395, 0.3813, 0.1912, 1.0, 0.5395, 0.3813, 0.1912, 1.0, 0.5395, 0.3813, 0.1912, 1.0, 0.5395, 0.3813, 0.1912, 1.0, 0.5395, 0.3813, 0.1912, 1.0, 0.5395, 0.3813, 0.1912, 1.0, 0.5395, 0.3813, 0.1912, 1.0, 0.5395, 0.3813, 0.1912, 1.0, 0.5395, 0.3813, 0.1912, 1.0, 0.5395, 0.3813, 0.1912, 1.0, 0.5395, 0.3813, 0.1912, 1.0, 0.5395, 0.3813, 0.1912, 1.0, 0.5395, 0.3813, 0.1912, 1.0, 0.5395, 0.3813, 0.1912, 1.0, 0.5395, 0.3813, 0.1912, 1.0, 0.5395, 0.3813, 0.1912, 1.0, 0.5395, 0.3813, 0.1912, 1.0, 0.5395, 0.3813, 0.1912, 1.0, 0.5395, 0.3813, 0.1912, 1.0, 0.5395, 0.3813, 0.1912, 1.0, 0.5395, 0.3813, 0.1912, 1.0, 0.5395, 0.3813, 0.1912, 1.0, 0.5395, 0.3813, 0.1912, 1.0, 0.5395, 0.3813, 0.1912, 1.0, 0.5395, 0.3813, 0.1912, 1.0, 0.5395, 0.3813, 0.1912, 1.0, 0.5395, 0.3813, 0.1912, 1.0, 0.5395, 0.3813, 0.1912, 1.0, 0.5395, 0.3813, 0.1912, 1.0, 0.5395, 0.3813, 0.1912, 1.0, 0.5395, 0.3813, 0.1912, 1.0, 0.5395, 0.3813, 0.1912, 1.0, 0.5395, 0.3813, 0.1912, 1.0, 0.5395, 0.3813, 0.1912, 1.0, 0.5395, 0.3813, 0.1912, 1.0, 0.5395, 0.3813, 0.1912, 1.0, 0.5395, 0.3813, 0.1912, 1.0, 0.5395, 0.3813, 0.1912, 1.0, 0.5395, 0.3813, 0.1912, 1.0, 0.5395, 0.3813, 0.1912, 1.0, 0.5395, 0.3813, 0.1912, 1.0, 0.5395, 0.3813, 0.1912, 1.0, 0.5395, 0.3813, 0.1912, 1.0, 0.5395, 0.3813, 0.1912, 1.0, 0.5395, 0.3813, 0.1912, 1.0, 0.5395, 0.3813, 0.1912, 1.0, 0.5395, 0.3813, 0.1912, 1.0, 0.5395, 0.3813, 0.1912, 1.0, 0.5395, 0.3813, 0.1912, 1.0, 0.5395, 0.3813, 0.1912, 1.0, 0.5395, 0.3813, 0.1912, 1.0, 0.5395, 0.3813, 0.1912, 1.0, 0.5395, 0.3813, 0.1912, 1.0, 0.5395, 0.3813, 0.1912, 1.0, 0.5395, 0.3813, 0.1912, 1.0, 0.5395, 0.3813, 0.1912, 1.0, 0.5395, 0.3813, 0.1912, 1.0, 0.5395, 0.3813, 0.1912, 1.0, 0.5395, 0.3813, 0.1912, 1.0, 0.5395, 0.3813, 0.1912, 1.0, 0.5395, 0.3813, 0.1912, 1.0, 0.5395, 0.3813, 0.1912, 1.0, 0.5395, 0.3813, 0.1912, 1.0, 0.5395, 0.3813, 0.1912, 1.0, 0.5395, 0.3813, 0.1912, 1.0, 0.5395, 0.3813, 0.1912, 1.0, 0.5395, 0.3813, 0.1912, 1.0, 0.5395, 0.3813, 0.1912, 1.0, 0.5395, 0.3813, 0.1912, 1.0, 0.5395, 0.3813, 0.1912, 1.0, 0.5395, 0.3813, 0.1912, 1.0, 0.5395, 0.3813, 0.1912, 1.0, 0.5395, 0.3813, 0.1912, 1.0, 0.5395, 0.3813, 0.1912, 1.0, 0.5395, 0.3813, 0.1912, 1.0, 0.5395, 0.3813, 0.1912, 1.0, 0.5395, 0.3813, 0.1912, 1.0, 0.5395, 0.3813, 0.1912, 1.0, 0.5395, 0.3813, 0.1912, 1.0, 0.5395, 0.3813, 0.1912, 1.0, 0.5395, 0.3813, 0.1912, 1.0, 0.5395, 0.3813, 0.1912, 1.0, 0.5395, 0.3813, 0.1912, 1.0, 0.5395, 0.3813, 0.1912, 1.0, 0.5395, 0.3813, 0.1912, 1.0, 0.5395, 0.3813, 0.1912, 1.0, 0.5395, 0.3813, 0.1912, 1.0, 0.5395, 0.3813, 0.1912, 1.0, 0.5395, 0.3813, 0.1912, 1.0])
me_cylinder.use_remesh_preserve_volume = False
me_cylinder.use_remesh_preserve_attributes = False
me_cylinder.use_mirror_vertex_groups = False
me_cylinder.use_paint_bone_selection = False
me_cylinder.use_paint_mask = True
me_cylinder.update()

# ---- objects
ob_cylinder = bpy.data.objects.new('Cylinder', me_cylinder)

# ---- transforms, parenting, visibility, modifiers, constraints
ob_cylinder.location = (0.0, 0.0, 0.0)
ob_cylinder.lineart.crease_threshold = 0.0

# ---- collection membership
col_collection_1.objects.link(ob_cylinder)

# ---- scene / render settings (as saved in the file)
scene.frame_start = 1; scene.frame_end = 250; scene.frame_set(1)
scene.render.engine = 'BLENDER_EEVEE_NEXT'
scene.render.resolution_percentage = 50
scene.render.dither_intensity = 0.0
scene.cycles.use_denoising = False
scene.cycles.samples = 128
scene.cycles.sampling_pattern = 'TABULATED_SOBOL'
scene.cycles.light_sampling_threshold = 0.0
scene.cycles.use_adaptive_sampling = False
scene.cycles.use_light_tree = False
scene.cycles.blur_glossy = 0.0
scene.cycles.sample_clamp_indirect = 0.0
scene.view_settings.view_transform = 'Standard'
bpy.context.view_layer.update()

# ---- added for rendering (the .blend has no active camera and no usable light): camera, sun
cam_auto = bpy.data.cameras.new('AutoCamera')
cam_auto.lens = 50.0
cam_auto.sensor_width = 36.0
cam_auto.clip_end = 1000.0
ob_auto_camera = bpy.data.objects.new('AutoCamera', cam_auto)
scene.collection.objects.link(ob_auto_camera)
ob_auto_camera.location = (3.20507, -3.84609, 2.56406)
ob_auto_camera.rotation_euler = (1.09748, -7.21219e-08, 0.694738)
scene.camera = ob_auto_camera
light_auto_sun = bpy.data.lights.new('AutoSun', 'SUN')
light_auto_sun.energy = 3.0
light_auto_sun.angle = 0.0523599
ob_auto_sun = bpy.data.objects.new('AutoSun', light_auto_sun)
scene.collection.objects.link(ob_auto_sun)
ob_auto_sun.rotation_euler = (0.872665, 0.174533, 0.523599)
bpy.context.view_layer.update()
